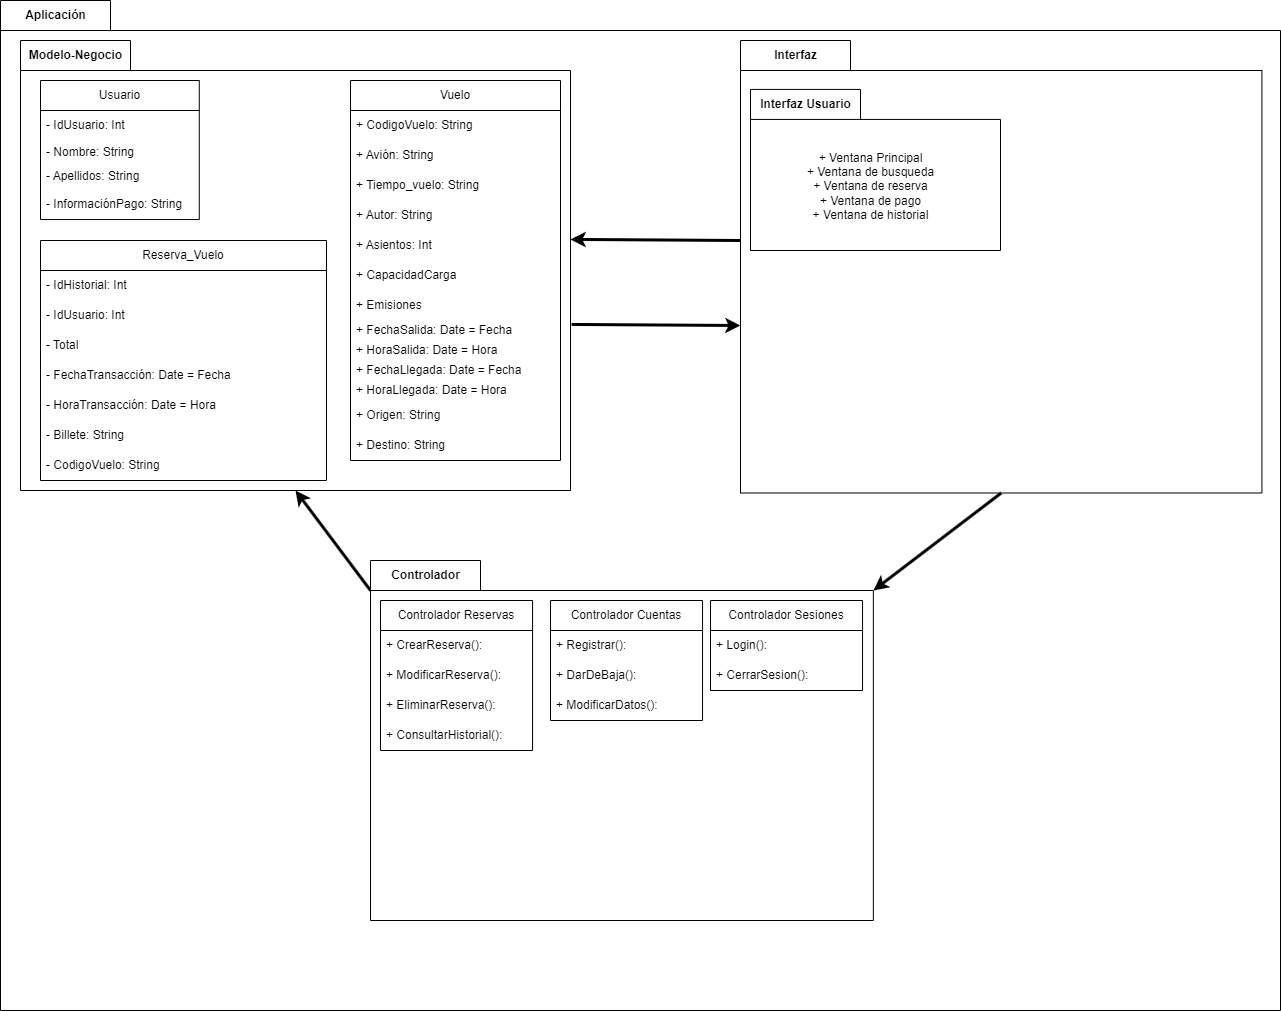

The diagram above was exported from draw.io. Its source (the exported page's mxGraphModel, read from the mxfile embedded in the PNG):
<mxGraphModel dx="2389" dy="2060" grid="1" gridSize="10" guides="1" tooltips="1" connect="1" arrows="1" fold="1" page="1" pageScale="1" pageWidth="827" pageHeight="1169" math="0" shadow="0">
  <root>
    <mxCell id="0" />
    <mxCell id="1" parent="0" />
    <mxCell id="11" value="Aplicación" style="shape=folder;fontStyle=1;tabWidth=110;tabHeight=30;tabPosition=left;html=1;boundedLbl=1;labelInHeader=1;container=1;collapsible=0;" parent="1" vertex="1">
      <mxGeometry x="-270" y="-60" width="1280" height="1010" as="geometry" />
    </mxCell>
    <mxCell id="12" value="" style="html=1;strokeColor=none;resizeWidth=1;resizeHeight=1;fillColor=none;part=1;connectable=0;allowArrows=0;deletable=0;" parent="11" vertex="1">
      <mxGeometry width="1280" height="707" relative="1" as="geometry">
        <mxPoint y="30" as="offset" />
      </mxGeometry>
    </mxCell>
    <mxCell id="17" style="edgeStyle=none;html=1;exitX=0;exitY=0;exitDx=0;exitDy=200;exitPerimeter=0;entryX=1;entryY=0.442;entryDx=0;entryDy=0;entryPerimeter=0;strokeWidth=3;" parent="11" source="5" target="3" edge="1">
      <mxGeometry relative="1" as="geometry" />
    </mxCell>
    <mxCell id="5" value="Interfaz" style="shape=folder;fontStyle=1;tabWidth=110;tabHeight=30;tabPosition=left;html=1;boundedLbl=1;labelInHeader=1;container=1;collapsible=0;" parent="11" vertex="1">
      <mxGeometry x="740" y="40" width="521.43" height="452.5" as="geometry" />
    </mxCell>
    <mxCell id="6" value="" style="html=1;strokeColor=none;resizeWidth=1;resizeHeight=1;fillColor=none;part=1;connectable=0;allowArrows=0;deletable=0;" parent="5" vertex="1">
      <mxGeometry width="400.38374999999996" height="316.75" relative="1" as="geometry">
        <mxPoint y="30" as="offset" />
      </mxGeometry>
    </mxCell>
    <mxCell id="21" value="Interfaz Usuario" style="shape=folder;fontStyle=1;tabWidth=110;tabHeight=30;tabPosition=left;html=1;boundedLbl=1;labelInHeader=1;container=1;collapsible=0;" parent="5" vertex="1">
      <mxGeometry x="10" y="48.92" width="250" height="161.08" as="geometry" />
    </mxCell>
    <mxCell id="22" value="+ Ventana Principal&lt;br&gt;+ Ventana de busqueda&lt;br&gt;+ Ventana de reserva&lt;br&gt;+ Ventana de pago&lt;div&gt;+ Ventana de historial&lt;/div&gt;" style="html=1;strokeColor=none;resizeWidth=1;resizeHeight=1;fillColor=none;part=1;connectable=0;allowArrows=0;deletable=0;" parent="21" vertex="1">
      <mxGeometry width="239.58333333333334" height="134.23333333333335" relative="1" as="geometry">
        <mxPoint y="30" as="offset" />
      </mxGeometry>
    </mxCell>
    <mxCell id="15" style="edgeStyle=none;html=1;exitX=0;exitY=0;exitDx=502.85714285714283;exitDy=30;exitPerimeter=0;entryX=0.5;entryY=1;entryDx=0;entryDy=0;entryPerimeter=0;strokeWidth=3;startArrow=classic;startFill=1;endArrow=none;endFill=0;" parent="11" source="7" target="5" edge="1">
      <mxGeometry relative="1" as="geometry" />
    </mxCell>
    <mxCell id="16" style="edgeStyle=none;html=1;exitX=0;exitY=0;exitDx=0;exitDy=30;exitPerimeter=0;entryX=0.5;entryY=1;entryDx=0;entryDy=0;entryPerimeter=0;strokeWidth=3;" parent="11" source="7" target="3" edge="1">
      <mxGeometry relative="1" as="geometry" />
    </mxCell>
    <mxCell id="7" value="Controlador" style="shape=folder;fontStyle=1;tabWidth=110;tabHeight=30;tabPosition=left;html=1;boundedLbl=1;labelInHeader=1;container=1;collapsible=0;" parent="11" vertex="1">
      <mxGeometry x="370" y="560" width="502.85714285714283" height="360" as="geometry" />
    </mxCell>
    <mxCell id="8" value="" style="html=1;strokeColor=none;resizeWidth=1;resizeHeight=1;fillColor=none;part=1;connectable=0;allowArrows=0;deletable=0;" parent="7" vertex="1">
      <mxGeometry width="502.85714285714295" height="252" relative="1" as="geometry">
        <mxPoint y="30" as="offset" />
      </mxGeometry>
    </mxCell>
    <mxCell id="Fi7Wmk9ci4XO6Q-KoHcG-68" value="Controlador Reservas" style="swimlane;fontStyle=0;childLayout=stackLayout;horizontal=1;startSize=30;horizontalStack=0;resizeParent=1;resizeParentMax=0;resizeLast=0;collapsible=1;marginBottom=0;whiteSpace=wrap;html=1;" parent="7" vertex="1">
      <mxGeometry x="10" y="40" width="152.04" height="150" as="geometry" />
    </mxCell>
    <mxCell id="Fi7Wmk9ci4XO6Q-KoHcG-69" value="+ CrearReserva():" style="text;strokeColor=none;fillColor=none;align=left;verticalAlign=middle;spacingLeft=4;spacingRight=4;overflow=hidden;points=[[0,0.5],[1,0.5]];portConstraint=eastwest;rotatable=0;whiteSpace=wrap;html=1;" parent="Fi7Wmk9ci4XO6Q-KoHcG-68" vertex="1">
      <mxGeometry y="30" width="152.04" height="30" as="geometry" />
    </mxCell>
    <mxCell id="Fi7Wmk9ci4XO6Q-KoHcG-70" value="+ ModificarReserva():" style="text;strokeColor=none;fillColor=none;align=left;verticalAlign=middle;spacingLeft=4;spacingRight=4;overflow=hidden;points=[[0,0.5],[1,0.5]];portConstraint=eastwest;rotatable=0;whiteSpace=wrap;html=1;" parent="Fi7Wmk9ci4XO6Q-KoHcG-68" vertex="1">
      <mxGeometry y="60" width="152.04" height="30" as="geometry" />
    </mxCell>
    <mxCell id="Fi7Wmk9ci4XO6Q-KoHcG-71" value="+ EliminarReserva():" style="text;strokeColor=none;fillColor=none;align=left;verticalAlign=middle;spacingLeft=4;spacingRight=4;overflow=hidden;points=[[0,0.5],[1,0.5]];portConstraint=eastwest;rotatable=0;whiteSpace=wrap;html=1;" parent="Fi7Wmk9ci4XO6Q-KoHcG-68" vertex="1">
      <mxGeometry y="90" width="152.04" height="30" as="geometry" />
    </mxCell>
    <mxCell id="VQv6uc3zsE7SS7Rqh6Vh-34" value="+ ConsultarHistorial():" style="text;strokeColor=none;fillColor=none;align=left;verticalAlign=middle;spacingLeft=4;spacingRight=4;overflow=hidden;points=[[0,0.5],[1,0.5]];portConstraint=eastwest;rotatable=0;whiteSpace=wrap;html=1;" vertex="1" parent="Fi7Wmk9ci4XO6Q-KoHcG-68">
      <mxGeometry y="120" width="152.04" height="30" as="geometry" />
    </mxCell>
    <mxCell id="Fi7Wmk9ci4XO6Q-KoHcG-77" value="Controlador Sesiones" style="swimlane;fontStyle=0;childLayout=stackLayout;horizontal=1;startSize=30;horizontalStack=0;resizeParent=1;resizeParentMax=0;resizeLast=0;collapsible=1;marginBottom=0;whiteSpace=wrap;html=1;" parent="7" vertex="1">
      <mxGeometry x="340" y="40" width="152.04" height="90" as="geometry" />
    </mxCell>
    <mxCell id="Fi7Wmk9ci4XO6Q-KoHcG-78" value="+ Login():" style="text;strokeColor=none;fillColor=none;align=left;verticalAlign=middle;spacingLeft=4;spacingRight=4;overflow=hidden;points=[[0,0.5],[1,0.5]];portConstraint=eastwest;rotatable=0;whiteSpace=wrap;html=1;" parent="Fi7Wmk9ci4XO6Q-KoHcG-77" vertex="1">
      <mxGeometry y="30" width="152.04" height="30" as="geometry" />
    </mxCell>
    <mxCell id="Fi7Wmk9ci4XO6Q-KoHcG-79" value="+ CerrarSesion():" style="text;strokeColor=none;fillColor=none;align=left;verticalAlign=middle;spacingLeft=4;spacingRight=4;overflow=hidden;points=[[0,0.5],[1,0.5]];portConstraint=eastwest;rotatable=0;whiteSpace=wrap;html=1;" parent="Fi7Wmk9ci4XO6Q-KoHcG-77" vertex="1">
      <mxGeometry y="60" width="152.04" height="30" as="geometry" />
    </mxCell>
    <mxCell id="Fi7Wmk9ci4XO6Q-KoHcG-81" value="Controlador Cuentas" style="swimlane;fontStyle=0;childLayout=stackLayout;horizontal=1;startSize=30;horizontalStack=0;resizeParent=1;resizeParentMax=0;resizeLast=0;collapsible=1;marginBottom=0;whiteSpace=wrap;html=1;" parent="7" vertex="1">
      <mxGeometry x="179.99999999999997" y="40" width="152.04" height="120" as="geometry" />
    </mxCell>
    <mxCell id="Fi7Wmk9ci4XO6Q-KoHcG-82" value="+ Registrar():" style="text;strokeColor=none;fillColor=none;align=left;verticalAlign=middle;spacingLeft=4;spacingRight=4;overflow=hidden;points=[[0,0.5],[1,0.5]];portConstraint=eastwest;rotatable=0;whiteSpace=wrap;html=1;" parent="Fi7Wmk9ci4XO6Q-KoHcG-81" vertex="1">
      <mxGeometry y="30" width="152.04" height="30" as="geometry" />
    </mxCell>
    <mxCell id="Fi7Wmk9ci4XO6Q-KoHcG-83" value="+ DarDeBaja():" style="text;strokeColor=none;fillColor=none;align=left;verticalAlign=middle;spacingLeft=4;spacingRight=4;overflow=hidden;points=[[0,0.5],[1,0.5]];portConstraint=eastwest;rotatable=0;whiteSpace=wrap;html=1;" parent="Fi7Wmk9ci4XO6Q-KoHcG-81" vertex="1">
      <mxGeometry y="60" width="152.04" height="30" as="geometry" />
    </mxCell>
    <mxCell id="Fi7Wmk9ci4XO6Q-KoHcG-84" value="+ ModificarDatos():" style="text;strokeColor=none;fillColor=none;align=left;verticalAlign=middle;spacingLeft=4;spacingRight=4;overflow=hidden;points=[[0,0.5],[1,0.5]];portConstraint=eastwest;rotatable=0;whiteSpace=wrap;html=1;" parent="Fi7Wmk9ci4XO6Q-KoHcG-81" vertex="1">
      <mxGeometry y="90" width="152.04" height="30" as="geometry" />
    </mxCell>
    <mxCell id="18" style="edgeStyle=none;html=1;exitX=1.002;exitY=0.631;exitDx=0;exitDy=0;exitPerimeter=0;entryX=0;entryY=0;entryDx=0;entryDy=285;entryPerimeter=0;strokeWidth=3;" parent="11" source="3" target="5" edge="1">
      <mxGeometry relative="1" as="geometry" />
    </mxCell>
    <mxCell id="3" value="Modelo-Negocio" style="shape=folder;fontStyle=1;tabWidth=110;tabHeight=30;tabPosition=left;html=1;boundedLbl=1;labelInHeader=1;container=1;collapsible=0;" parent="11" vertex="1">
      <mxGeometry x="20" y="40" width="550" height="450" as="geometry" />
    </mxCell>
    <mxCell id="4" value="" style="html=1;strokeColor=none;resizeWidth=1;resizeHeight=1;fillColor=none;part=1;connectable=0;allowArrows=0;deletable=0;" parent="3" vertex="1">
      <mxGeometry width="516.3265306122447" height="315.00000000000006" relative="1" as="geometry">
        <mxPoint y="30" as="offset" />
      </mxGeometry>
    </mxCell>
    <mxCell id="Fi7Wmk9ci4XO6Q-KoHcG-35" value="Usuario" style="swimlane;fontStyle=0;childLayout=stackLayout;horizontal=1;startSize=30;horizontalStack=0;resizeParent=1;resizeParentMax=0;resizeLast=0;collapsible=1;marginBottom=0;whiteSpace=wrap;html=1;strokeColor=default;" parent="3" vertex="1">
      <mxGeometry x="20" y="40" width="158.78" height="139.04000000000002" as="geometry" />
    </mxCell>
    <mxCell id="Fi7Wmk9ci4XO6Q-KoHcG-36" value="- IdUsuario: Int" style="text;strokeColor=none;fillColor=none;align=left;verticalAlign=middle;spacingLeft=4;spacingRight=4;overflow=hidden;points=[[0,0.5],[1,0.5]];portConstraint=eastwest;rotatable=0;whiteSpace=wrap;html=1;" parent="Fi7Wmk9ci4XO6Q-KoHcG-35" vertex="1">
      <mxGeometry y="30" width="158.78" height="30" as="geometry" />
    </mxCell>
    <mxCell id="Fi7Wmk9ci4XO6Q-KoHcG-40" value="- Nombre: String" style="text;strokeColor=none;fillColor=none;align=left;verticalAlign=middle;spacingLeft=4;spacingRight=4;overflow=hidden;points=[[0,0.5],[1,0.5]];portConstraint=eastwest;rotatable=0;whiteSpace=wrap;html=1;" parent="Fi7Wmk9ci4XO6Q-KoHcG-35" vertex="1">
      <mxGeometry y="60" width="158.78" height="23.01" as="geometry" />
    </mxCell>
    <mxCell id="Fi7Wmk9ci4XO6Q-KoHcG-39" value="- Apellidos: String" style="text;strokeColor=none;fillColor=none;align=left;verticalAlign=middle;spacingLeft=4;spacingRight=4;overflow=hidden;points=[[0,0.5],[1,0.5]];portConstraint=eastwest;rotatable=0;whiteSpace=wrap;html=1;" parent="Fi7Wmk9ci4XO6Q-KoHcG-35" vertex="1">
      <mxGeometry y="83.01" width="158.78" height="26.03" as="geometry" />
    </mxCell>
    <mxCell id="Fi7Wmk9ci4XO6Q-KoHcG-37" value="- InformaciónPago: String" style="text;strokeColor=none;fillColor=none;align=left;verticalAlign=middle;spacingLeft=4;spacingRight=4;overflow=hidden;points=[[0,0.5],[1,0.5]];portConstraint=eastwest;rotatable=0;whiteSpace=wrap;html=1;" parent="Fi7Wmk9ci4XO6Q-KoHcG-35" vertex="1">
      <mxGeometry y="109.04" width="158.78" height="30" as="geometry" />
    </mxCell>
    <mxCell id="Fi7Wmk9ci4XO6Q-KoHcG-48" value="Vuelo" style="swimlane;fontStyle=0;childLayout=stackLayout;horizontal=1;startSize=30;horizontalStack=0;resizeParent=1;resizeParentMax=0;resizeLast=0;collapsible=1;marginBottom=0;whiteSpace=wrap;html=1;strokeColor=default;" parent="3" vertex="1">
      <mxGeometry x="330" y="40" width="210" height="380" as="geometry" />
    </mxCell>
    <mxCell id="Fi7Wmk9ci4XO6Q-KoHcG-49" value="+ CodigoVuelo: String" style="text;strokeColor=none;fillColor=none;align=left;verticalAlign=middle;spacingLeft=4;spacingRight=4;overflow=hidden;points=[[0,0.5],[1,0.5]];portConstraint=eastwest;rotatable=0;whiteSpace=wrap;html=1;" parent="Fi7Wmk9ci4XO6Q-KoHcG-48" vertex="1">
      <mxGeometry y="30" width="210" height="30" as="geometry" />
    </mxCell>
    <mxCell id="Fi7Wmk9ci4XO6Q-KoHcG-50" value="+ Avión: String" style="text;strokeColor=none;fillColor=none;align=left;verticalAlign=middle;spacingLeft=4;spacingRight=4;overflow=hidden;points=[[0,0.5],[1,0.5]];portConstraint=eastwest;rotatable=0;whiteSpace=wrap;html=1;" parent="Fi7Wmk9ci4XO6Q-KoHcG-48" vertex="1">
      <mxGeometry y="60" width="210" height="30" as="geometry" />
    </mxCell>
    <mxCell id="Fi7Wmk9ci4XO6Q-KoHcG-51" value="+ Tiempo_vuelo: String" style="text;strokeColor=none;fillColor=none;align=left;verticalAlign=middle;spacingLeft=4;spacingRight=4;overflow=hidden;points=[[0,0.5],[1,0.5]];portConstraint=eastwest;rotatable=0;whiteSpace=wrap;html=1;" parent="Fi7Wmk9ci4XO6Q-KoHcG-48" vertex="1">
      <mxGeometry y="90" width="210" height="30" as="geometry" />
    </mxCell>
    <mxCell id="Fi7Wmk9ci4XO6Q-KoHcG-52" value="+ Autor: String" style="text;strokeColor=none;fillColor=none;align=left;verticalAlign=middle;spacingLeft=4;spacingRight=4;overflow=hidden;points=[[0,0.5],[1,0.5]];portConstraint=eastwest;rotatable=0;whiteSpace=wrap;html=1;" parent="Fi7Wmk9ci4XO6Q-KoHcG-48" vertex="1">
      <mxGeometry y="120" width="210" height="30" as="geometry" />
    </mxCell>
    <mxCell id="VQv6uc3zsE7SS7Rqh6Vh-29" value="+ Asientos: Int" style="text;strokeColor=none;fillColor=none;align=left;verticalAlign=middle;spacingLeft=4;spacingRight=4;overflow=hidden;points=[[0,0.5],[1,0.5]];portConstraint=eastwest;rotatable=0;whiteSpace=wrap;html=1;" vertex="1" parent="Fi7Wmk9ci4XO6Q-KoHcG-48">
      <mxGeometry y="150" width="210" height="30" as="geometry" />
    </mxCell>
    <mxCell id="VQv6uc3zsE7SS7Rqh6Vh-28" value="+ CapacidadCarga" style="text;strokeColor=none;fillColor=none;align=left;verticalAlign=middle;spacingLeft=4;spacingRight=4;overflow=hidden;points=[[0,0.5],[1,0.5]];portConstraint=eastwest;rotatable=0;whiteSpace=wrap;html=1;" vertex="1" parent="Fi7Wmk9ci4XO6Q-KoHcG-48">
      <mxGeometry y="180" width="210" height="30" as="geometry" />
    </mxCell>
    <mxCell id="VQv6uc3zsE7SS7Rqh6Vh-27" value="+ Emisiones" style="text;strokeColor=none;fillColor=none;align=left;verticalAlign=middle;spacingLeft=4;spacingRight=4;overflow=hidden;points=[[0,0.5],[1,0.5]];portConstraint=eastwest;rotatable=0;whiteSpace=wrap;html=1;" vertex="1" parent="Fi7Wmk9ci4XO6Q-KoHcG-48">
      <mxGeometry y="210" width="210" height="30" as="geometry" />
    </mxCell>
    <mxCell id="VQv6uc3zsE7SS7Rqh6Vh-26" value="+ FechaSalida: Date = Fecha" style="text;strokeColor=none;fillColor=none;align=left;verticalAlign=middle;spacingLeft=4;spacingRight=4;overflow=hidden;points=[[0,0.5],[1,0.5]];portConstraint=eastwest;rotatable=0;whiteSpace=wrap;html=1;" vertex="1" parent="Fi7Wmk9ci4XO6Q-KoHcG-48">
      <mxGeometry y="240" width="210" height="20" as="geometry" />
    </mxCell>
    <mxCell id="VQv6uc3zsE7SS7Rqh6Vh-25" value="+ HoraSalida: Date = Hora" style="text;strokeColor=none;fillColor=none;align=left;verticalAlign=middle;spacingLeft=4;spacingRight=4;overflow=hidden;points=[[0,0.5],[1,0.5]];portConstraint=eastwest;rotatable=0;whiteSpace=wrap;html=1;" vertex="1" parent="Fi7Wmk9ci4XO6Q-KoHcG-48">
      <mxGeometry y="260" width="210" height="20" as="geometry" />
    </mxCell>
    <mxCell id="VQv6uc3zsE7SS7Rqh6Vh-32" value="+ FechaLlegada: Date = Fecha" style="text;strokeColor=none;fillColor=none;align=left;verticalAlign=middle;spacingLeft=4;spacingRight=4;overflow=hidden;points=[[0,0.5],[1,0.5]];portConstraint=eastwest;rotatable=0;whiteSpace=wrap;html=1;" vertex="1" parent="Fi7Wmk9ci4XO6Q-KoHcG-48">
      <mxGeometry y="280" width="210" height="20" as="geometry" />
    </mxCell>
    <mxCell id="VQv6uc3zsE7SS7Rqh6Vh-31" value="+ HoraLlegada: Date = Hora" style="text;strokeColor=none;fillColor=none;align=left;verticalAlign=middle;spacingLeft=4;spacingRight=4;overflow=hidden;points=[[0,0.5],[1,0.5]];portConstraint=eastwest;rotatable=0;whiteSpace=wrap;html=1;" vertex="1" parent="Fi7Wmk9ci4XO6Q-KoHcG-48">
      <mxGeometry y="300" width="210" height="20" as="geometry" />
    </mxCell>
    <mxCell id="VQv6uc3zsE7SS7Rqh6Vh-30" value="+ Origen: String" style="text;strokeColor=none;fillColor=none;align=left;verticalAlign=middle;spacingLeft=4;spacingRight=4;overflow=hidden;points=[[0,0.5],[1,0.5]];portConstraint=eastwest;rotatable=0;whiteSpace=wrap;html=1;" vertex="1" parent="Fi7Wmk9ci4XO6Q-KoHcG-48">
      <mxGeometry y="320" width="210" height="30" as="geometry" />
    </mxCell>
    <mxCell id="VQv6uc3zsE7SS7Rqh6Vh-33" value="+ Destino: String" style="text;strokeColor=none;fillColor=none;align=left;verticalAlign=middle;spacingLeft=4;spacingRight=4;overflow=hidden;points=[[0,0.5],[1,0.5]];portConstraint=eastwest;rotatable=0;whiteSpace=wrap;html=1;" vertex="1" parent="Fi7Wmk9ci4XO6Q-KoHcG-48">
      <mxGeometry y="350" width="210" height="30" as="geometry" />
    </mxCell>
    <mxCell id="Fi7Wmk9ci4XO6Q-KoHcG-54" value="Reserva_Vuelo" style="swimlane;fontStyle=0;childLayout=stackLayout;horizontal=1;startSize=30;horizontalStack=0;resizeParent=1;resizeParentMax=0;resizeLast=0;collapsible=1;marginBottom=0;whiteSpace=wrap;html=1;strokeColor=default;" parent="3" vertex="1">
      <mxGeometry x="20" y="200" width="286" height="240" as="geometry" />
    </mxCell>
    <mxCell id="Fi7Wmk9ci4XO6Q-KoHcG-55" value="- IdHistorial: Int" style="text;strokeColor=none;fillColor=none;align=left;verticalAlign=middle;spacingLeft=4;spacingRight=4;overflow=hidden;points=[[0,0.5],[1,0.5]];portConstraint=eastwest;rotatable=0;whiteSpace=wrap;html=1;" parent="Fi7Wmk9ci4XO6Q-KoHcG-54" vertex="1">
      <mxGeometry y="30" width="286" height="30" as="geometry" />
    </mxCell>
    <mxCell id="Fi7Wmk9ci4XO6Q-KoHcG-56" value="- IdUsuario: Int" style="text;strokeColor=none;fillColor=none;align=left;verticalAlign=middle;spacingLeft=4;spacingRight=4;overflow=hidden;points=[[0,0.5],[1,0.5]];portConstraint=eastwest;rotatable=0;whiteSpace=wrap;html=1;" parent="Fi7Wmk9ci4XO6Q-KoHcG-54" vertex="1">
      <mxGeometry y="60" width="286" height="30" as="geometry" />
    </mxCell>
    <mxCell id="Fi7Wmk9ci4XO6Q-KoHcG-57" value="- Total" style="text;strokeColor=none;fillColor=none;align=left;verticalAlign=middle;spacingLeft=4;spacingRight=4;overflow=hidden;points=[[0,0.5],[1,0.5]];portConstraint=eastwest;rotatable=0;whiteSpace=wrap;html=1;" parent="Fi7Wmk9ci4XO6Q-KoHcG-54" vertex="1">
      <mxGeometry y="90" width="286" height="30" as="geometry" />
    </mxCell>
    <mxCell id="Fi7Wmk9ci4XO6Q-KoHcG-58" value="- FechaTransacción: Date = Fecha" style="text;strokeColor=none;fillColor=none;align=left;verticalAlign=middle;spacingLeft=4;spacingRight=4;overflow=hidden;points=[[0,0.5],[1,0.5]];portConstraint=eastwest;rotatable=0;whiteSpace=wrap;html=1;" parent="Fi7Wmk9ci4XO6Q-KoHcG-54" vertex="1">
      <mxGeometry y="120" width="286" height="30" as="geometry" />
    </mxCell>
    <mxCell id="Fi7Wmk9ci4XO6Q-KoHcG-59" value="- HoraTransacción: Date = Hora" style="text;strokeColor=none;fillColor=none;align=left;verticalAlign=middle;spacingLeft=4;spacingRight=4;overflow=hidden;points=[[0,0.5],[1,0.5]];portConstraint=eastwest;rotatable=0;whiteSpace=wrap;html=1;" parent="Fi7Wmk9ci4XO6Q-KoHcG-54" vertex="1">
      <mxGeometry y="150" width="286" height="30" as="geometry" />
    </mxCell>
    <mxCell id="Fi7Wmk9ci4XO6Q-KoHcG-60" value="- Billete: String" style="text;strokeColor=none;fillColor=none;align=left;verticalAlign=middle;spacingLeft=4;spacingRight=4;overflow=hidden;points=[[0,0.5],[1,0.5]];portConstraint=eastwest;rotatable=0;whiteSpace=wrap;html=1;" parent="Fi7Wmk9ci4XO6Q-KoHcG-54" vertex="1">
      <mxGeometry y="180" width="286" height="30" as="geometry" />
    </mxCell>
    <mxCell id="Fi7Wmk9ci4XO6Q-KoHcG-61" value="- CodigoVuelo: String" style="text;strokeColor=none;fillColor=none;align=left;verticalAlign=middle;spacingLeft=4;spacingRight=4;overflow=hidden;points=[[0,0.5],[1,0.5]];portConstraint=eastwest;rotatable=0;whiteSpace=wrap;html=1;" parent="Fi7Wmk9ci4XO6Q-KoHcG-54" vertex="1">
      <mxGeometry y="210" width="286" height="30" as="geometry" />
    </mxCell>
  </root>
</mxGraphModel>